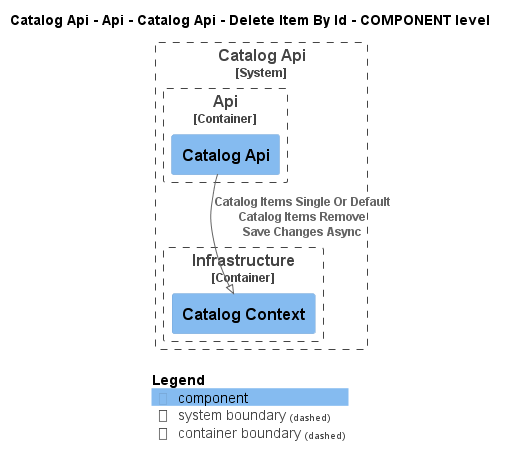

The diagram above was rendered by PlantUML. Its source (embedded in the PNG):
@startuml
!pragma layout smetana
!include ..\..\..\..\..\..\..\..\.c4s\C4_Component.puml

AddElementTag("state:new", $bgColor=green, $fontColor=#ffffff, $borderColor=green, $shadowing="False")
AddElementTag("state:changed", $bgColor=orange, $fontColor=#ffffff, $borderColor=orange, $shadowing="False")
AddElementTag("state:removed", $bgColor=red, $fontColor=#ffffff, $borderColor=red, $shadowing="False")

AddRelTag("state:new", $textColor=green, $lineColor=green)
AddRelTag("state:changed", $textColor=orange, $lineColor=orange)
AddRelTag("state:removed", $textColor=red, $lineColor=red)

SHOW_PERSON_PORTRAIT()
LAYOUT_TOP_DOWN()

skinparam linetype polyline

title Catalog Api - Api - Catalog Api - Delete Item By Id - COMPONENT level


System_Boundary(dotnet.eShop.Architecture.SoftwareSystems.CatalogApi, "Catalog Api") {
    
Container_Boundary(dotnet.eShop.Architecture.SoftwareSystems.CatalogApi.Containers.Api, "Api") {
    Component(dotnet.eShop.Architecture.SoftwareSystems.CatalogApi.Containers.Api.Components.CatalogApi, "Catalog Api", "", "")
}
    
Container_Boundary(dotnet.eShop.Architecture.SoftwareSystems.CatalogApi.Containers.Infrastructure, "Infrastructure") {
    Component(dotnet.eShop.Architecture.SoftwareSystems.CatalogApi.Containers.Infrastructure.Components.CatalogContext, "Catalog Context", "", "")
}
}

Rel(dotnet.eShop.Architecture.SoftwareSystems.CatalogApi.Containers.Api.Components.CatalogApi, dotnet.eShop.Architecture.SoftwareSystems.CatalogApi.Containers.Infrastructure.Components.CatalogContext, "Catalog Items Single Or Default\nCatalog Items Remove\nSave Changes Async")


SHOW_LEGEND()
@enduml